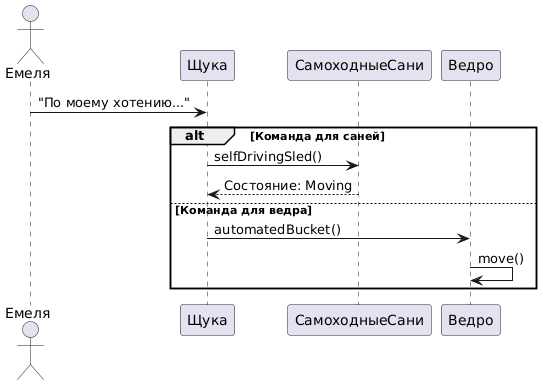

The diagram above was rendered by PlantUML. Its source (embedded in the PNG):
@startuml
actor Емеля
participant Щука
participant СамоходныеСани
participant Ведро

Емеля -> Щука: "По моему хотению..."
alt Команда для саней
  Щука -> СамоходныеСани: selfDrivingSled()
  СамоходныеСани --> Щука: Состояние: Moving
else Команда для ведра
  Щука -> Ведро: automatedBucket()
  Ведро -> Ведро: move()
end
@enduml